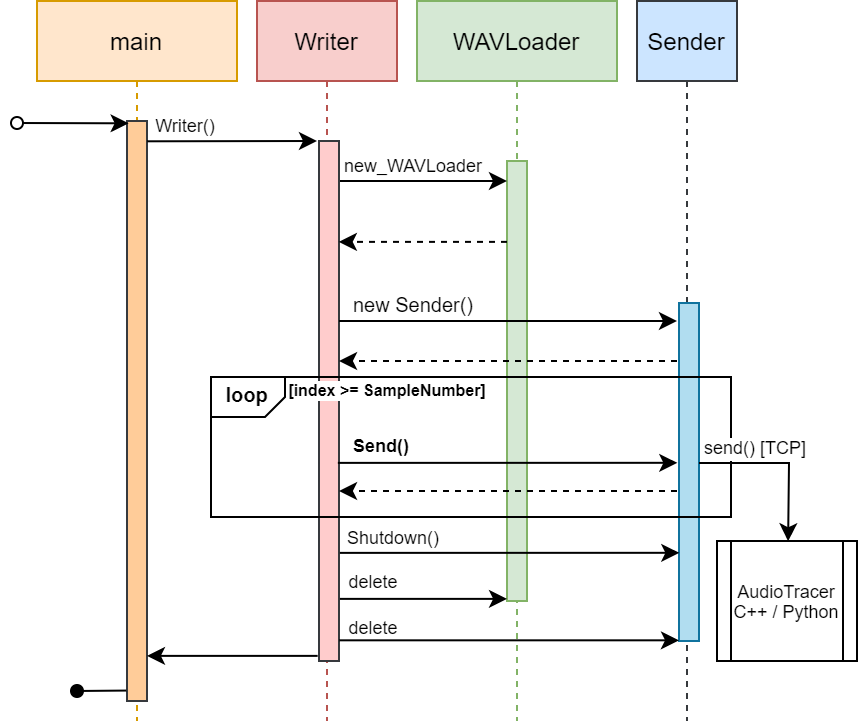

The diagram above was exported from draw.io. Its source (the exported page's mxGraphModel, read from the mxfile embedded in the PNG):
<mxGraphModel dx="1422" dy="705" grid="1" gridSize="10" guides="1" tooltips="1" connect="1" arrows="1" fold="1" page="1" pageScale="1" pageWidth="850" pageHeight="1100" math="0" shadow="0">
  <root>
    <mxCell id="0" />
    <mxCell id="1" parent="0" />
    <mxCell id="ntTfNSSYWLNvbFQShfyI-3" value="Sender" style="shape=umlLifeline;perimeter=lifelinePerimeter;container=1;collapsible=0;recursiveResize=0;rounded=0;shadow=0;strokeWidth=1;fillColor=#cce5ff;strokeColor=#36393d;" vertex="1" parent="1">
      <mxGeometry x="420" y="80" width="50" height="360" as="geometry" />
    </mxCell>
    <mxCell id="ntTfNSSYWLNvbFQShfyI-4" value="" style="points=[];perimeter=orthogonalPerimeter;rounded=0;shadow=0;strokeWidth=1;fillColor=#b1ddf0;strokeColor=#10739e;" vertex="1" parent="ntTfNSSYWLNvbFQShfyI-3">
      <mxGeometry x="21" y="151" width="10" height="169" as="geometry" />
    </mxCell>
    <mxCell id="ntTfNSSYWLNvbFQShfyI-1" value="WAVLoader" style="shape=umlLifeline;perimeter=lifelinePerimeter;container=1;collapsible=0;recursiveResize=0;rounded=0;shadow=0;strokeWidth=1;fillColor=#d5e8d4;strokeColor=#82b366;" vertex="1" parent="1">
      <mxGeometry x="310" y="80" width="100" height="360" as="geometry" />
    </mxCell>
    <mxCell id="ntTfNSSYWLNvbFQShfyI-2" value="" style="points=[];perimeter=orthogonalPerimeter;rounded=0;shadow=0;strokeWidth=1;fillColor=#d5e8d4;strokeColor=#82b366;" vertex="1" parent="ntTfNSSYWLNvbFQShfyI-1">
      <mxGeometry x="45" y="80" width="10" height="220" as="geometry" />
    </mxCell>
    <mxCell id="ntTfNSSYWLNvbFQShfyI-7" value="new_WAVLoader" style="text;html=1;align=center;verticalAlign=middle;resizable=0;points=[];autosize=1;strokeColor=none;fillColor=none;fontSize=9;labelBackgroundColor=default;" vertex="1" parent="ntTfNSSYWLNvbFQShfyI-1">
      <mxGeometry x="-42" y="72" width="80" height="20" as="geometry" />
    </mxCell>
    <mxCell id="ntTfNSSYWLNvbFQShfyI-19" value="" style="endArrow=classic;html=1;rounded=0;fontSize=7;" edge="1" parent="ntTfNSSYWLNvbFQShfyI-1" source="3nuBFxr9cyL0pnOWT2aG-6">
      <mxGeometry width="50" height="50" relative="1" as="geometry">
        <mxPoint x="-5" y="140" as="sourcePoint" />
        <mxPoint x="45" y="90" as="targetPoint" />
      </mxGeometry>
    </mxCell>
    <mxCell id="3nuBFxr9cyL0pnOWT2aG-1" value="main" style="shape=umlLifeline;perimeter=lifelinePerimeter;container=1;collapsible=0;recursiveResize=0;rounded=0;shadow=0;strokeWidth=1;fillColor=#ffe6cc;strokeColor=#d79b00;" parent="1" vertex="1">
      <mxGeometry x="120" y="80" width="100" height="360" as="geometry" />
    </mxCell>
    <mxCell id="3nuBFxr9cyL0pnOWT2aG-2" value="" style="points=[];perimeter=orthogonalPerimeter;rounded=0;shadow=0;strokeWidth=1;fillColor=#ffcc99;strokeColor=#36393d;" parent="3nuBFxr9cyL0pnOWT2aG-1" vertex="1">
      <mxGeometry x="45" y="60" width="10" height="290" as="geometry" />
    </mxCell>
    <mxCell id="ntTfNSSYWLNvbFQShfyI-23" value="Writer()" style="text;html=1;resizable=0;autosize=1;align=center;verticalAlign=middle;points=[];fillColor=none;strokeColor=none;rounded=0;labelBackgroundColor=default;fontSize=9;" vertex="1" parent="3nuBFxr9cyL0pnOWT2aG-1">
      <mxGeometry x="49" y="52" width="50" height="20" as="geometry" />
    </mxCell>
    <mxCell id="3nuBFxr9cyL0pnOWT2aG-5" value="Writer" style="shape=umlLifeline;perimeter=lifelinePerimeter;container=1;collapsible=0;recursiveResize=0;rounded=0;shadow=0;strokeWidth=1;fillColor=#f8cecc;strokeColor=#b85450;" parent="1" vertex="1">
      <mxGeometry x="230" y="80" width="70" height="360" as="geometry" />
    </mxCell>
    <mxCell id="3nuBFxr9cyL0pnOWT2aG-6" value="" style="points=[];perimeter=orthogonalPerimeter;rounded=0;shadow=0;strokeWidth=1;fillColor=#ffcccc;strokeColor=#36393d;" parent="3nuBFxr9cyL0pnOWT2aG-5" vertex="1">
      <mxGeometry x="31" y="70" width="10" height="260" as="geometry" />
    </mxCell>
    <mxCell id="ntTfNSSYWLNvbFQShfyI-17" value="&lt;p style=&quot;margin: 0px ; margin-top: 4px ; margin-left: 5px ; text-align: left&quot;&gt;&lt;b&gt;&amp;nbsp;loop&lt;/b&gt;&lt;/p&gt;" style="html=1;shape=mxgraph.sysml.package;overflow=fill;labelX=37.22;align=left;spacingLeft=5;verticalAlign=top;spacingTop=-3;fontSize=10;labelBackgroundColor=none;fillColor=none;" vertex="1" parent="3nuBFxr9cyL0pnOWT2aG-5">
      <mxGeometry x="-23" y="188" width="260" height="70" as="geometry" />
    </mxCell>
    <mxCell id="ntTfNSSYWLNvbFQShfyI-22" value="Send()" style="text;html=1;resizable=0;autosize=1;align=center;verticalAlign=middle;points=[];fillColor=none;strokeColor=none;rounded=0;labelBackgroundColor=#FFFFFF;fontSize=9;fontStyle=1" vertex="1" parent="3nuBFxr9cyL0pnOWT2aG-5">
      <mxGeometry x="42" y="212" width="40" height="20" as="geometry" />
    </mxCell>
    <mxCell id="ntTfNSSYWLNvbFQShfyI-25" value="Shutdown()" style="text;html=1;resizable=0;autosize=1;align=center;verticalAlign=middle;points=[];fillColor=none;strokeColor=none;rounded=0;labelBackgroundColor=default;fontSize=9;" vertex="1" parent="3nuBFxr9cyL0pnOWT2aG-5">
      <mxGeometry x="38" y="258" width="60" height="20" as="geometry" />
    </mxCell>
    <mxCell id="ntTfNSSYWLNvbFQShfyI-28" value="delete" style="text;html=1;resizable=0;autosize=1;align=center;verticalAlign=middle;points=[];fillColor=none;strokeColor=none;rounded=0;labelBackgroundColor=default;fontSize=9;" vertex="1" parent="3nuBFxr9cyL0pnOWT2aG-5">
      <mxGeometry x="38" y="280" width="40" height="20" as="geometry" />
    </mxCell>
    <mxCell id="3nuBFxr9cyL0pnOWT2aG-8" value="" style="verticalAlign=bottom;endArrow=classic;entryX=0;entryY=0;shadow=0;strokeWidth=1;endFill=1;fontSize=10;exitX=1.012;exitY=0.035;exitDx=0;exitDy=0;exitPerimeter=0;" parent="1" source="3nuBFxr9cyL0pnOWT2aG-2" edge="1">
      <mxGeometry relative="1" as="geometry">
        <mxPoint x="180" y="150" as="sourcePoint" />
        <mxPoint x="260" y="150.00000000000028" as="targetPoint" />
      </mxGeometry>
    </mxCell>
    <mxCell id="ntTfNSSYWLNvbFQShfyI-10" value="" style="endArrow=classic;html=1;rounded=0;dashed=1;fontSize=10;entryX=0.99;entryY=0.194;entryDx=0;entryDy=0;entryPerimeter=0;" edge="1" parent="1" source="ntTfNSSYWLNvbFQShfyI-2" target="3nuBFxr9cyL0pnOWT2aG-6">
      <mxGeometry width="50" height="50" relative="1" as="geometry">
        <mxPoint x="420" y="280" as="sourcePoint" />
        <mxPoint x="410" y="200" as="targetPoint" />
      </mxGeometry>
    </mxCell>
    <mxCell id="ntTfNSSYWLNvbFQShfyI-12" value="" style="endArrow=classic;html=1;rounded=0;fontSize=10;" edge="1" parent="1" source="3nuBFxr9cyL0pnOWT2aG-6">
      <mxGeometry width="50" height="50" relative="1" as="geometry">
        <mxPoint x="280" y="240" as="sourcePoint" />
        <mxPoint x="440" y="240" as="targetPoint" />
      </mxGeometry>
    </mxCell>
    <mxCell id="ntTfNSSYWLNvbFQShfyI-13" value="new Sender()" style="text;html=1;align=center;verticalAlign=middle;resizable=0;points=[];autosize=1;strokeColor=none;fillColor=none;fontSize=10;labelBackgroundColor=default;" vertex="1" parent="1">
      <mxGeometry x="268" y="222" width="80" height="20" as="geometry" />
    </mxCell>
    <mxCell id="ntTfNSSYWLNvbFQShfyI-14" value="" style="endArrow=classic;html=1;rounded=0;dashed=1;fontSize=10;" edge="1" parent="1" target="3nuBFxr9cyL0pnOWT2aG-6">
      <mxGeometry width="50" height="50" relative="1" as="geometry">
        <mxPoint x="440" y="260" as="sourcePoint" />
        <mxPoint x="280" y="259.74" as="targetPoint" />
      </mxGeometry>
    </mxCell>
    <mxCell id="ntTfNSSYWLNvbFQShfyI-20" value="" style="endArrow=classic;startArrow=oval;html=1;rounded=0;fontSize=7;startFill=0;entryX=0.08;entryY=0.004;entryDx=0;entryDy=0;entryPerimeter=0;" edge="1" parent="1" target="3nuBFxr9cyL0pnOWT2aG-2">
      <mxGeometry width="50" height="50" relative="1" as="geometry">
        <mxPoint x="110" y="141" as="sourcePoint" />
        <mxPoint x="130" y="150" as="targetPoint" />
      </mxGeometry>
    </mxCell>
    <mxCell id="ntTfNSSYWLNvbFQShfyI-21" value="" style="endArrow=classic;html=1;rounded=0;fontSize=7;exitX=0.943;exitY=0.827;exitDx=0;exitDy=0;exitPerimeter=0;entryX=-0.086;entryY=0.726;entryDx=0;entryDy=0;entryPerimeter=0;" edge="1" parent="1">
      <mxGeometry width="50" height="50" relative="1" as="geometry">
        <mxPoint x="270.42999999999995" y="310.93999999999994" as="sourcePoint" />
        <mxPoint x="440.14" y="310.914" as="targetPoint" />
      </mxGeometry>
    </mxCell>
    <mxCell id="ntTfNSSYWLNvbFQShfyI-24" value="" style="endArrow=classic;html=1;rounded=0;fontSize=7;exitX=0.943;exitY=0.827;exitDx=0;exitDy=0;exitPerimeter=0;entryX=-0.086;entryY=0.726;entryDx=0;entryDy=0;entryPerimeter=0;" edge="1" parent="1">
      <mxGeometry width="50" height="50" relative="1" as="geometry">
        <mxPoint x="271.42999999999995" y="355.93999999999994" as="sourcePoint" />
        <mxPoint x="441.1399999999999" y="355.914" as="targetPoint" />
      </mxGeometry>
    </mxCell>
    <mxCell id="ntTfNSSYWLNvbFQShfyI-26" value="" style="endArrow=classic;html=1;rounded=0;dashed=1;fontSize=10;shadow=0;sketch=0;" edge="1" parent="1">
      <mxGeometry width="50" height="50" relative="1" as="geometry">
        <mxPoint x="440" y="325" as="sourcePoint" />
        <mxPoint x="271" y="325" as="targetPoint" />
      </mxGeometry>
    </mxCell>
    <mxCell id="ntTfNSSYWLNvbFQShfyI-27" value="" style="endArrow=classic;html=1;rounded=0;fontSize=7;exitX=0.943;exitY=0.827;exitDx=0;exitDy=0;exitPerimeter=0;" edge="1" parent="1">
      <mxGeometry width="50" height="50" relative="1" as="geometry">
        <mxPoint x="271.42999999999995" y="378.93999999999994" as="sourcePoint" />
        <mxPoint x="355" y="378.93999999999994" as="targetPoint" />
      </mxGeometry>
    </mxCell>
    <mxCell id="ntTfNSSYWLNvbFQShfyI-31" value="delete" style="text;html=1;resizable=0;autosize=1;align=center;verticalAlign=middle;points=[];fillColor=none;strokeColor=none;rounded=0;labelBackgroundColor=default;fontSize=9;" vertex="1" parent="1">
      <mxGeometry x="268" y="383" width="40" height="20" as="geometry" />
    </mxCell>
    <mxCell id="ntTfNSSYWLNvbFQShfyI-32" value="" style="endArrow=classic;html=1;rounded=0;fontSize=7;exitX=0.079;exitY=0.833;exitDx=0;exitDy=0;exitPerimeter=0;" edge="1" parent="1" source="ntTfNSSYWLNvbFQShfyI-31">
      <mxGeometry width="50" height="50" relative="1" as="geometry">
        <mxPoint x="270" y="400" as="sourcePoint" />
        <mxPoint x="441" y="399.6600000000001" as="targetPoint" />
      </mxGeometry>
    </mxCell>
    <mxCell id="ntTfNSSYWLNvbFQShfyI-33" value="" style="endArrow=classic;html=1;rounded=0;shadow=0;sketch=0;fontSize=9;startArrow=none;entryX=0.508;entryY=0.002;entryDx=0;entryDy=0;entryPerimeter=0;" edge="1" parent="1" target="ntTfNSSYWLNvbFQShfyI-36">
      <mxGeometry width="50" height="50" relative="1" as="geometry">
        <mxPoint x="451" y="311" as="sourcePoint" />
        <mxPoint x="521" y="341" as="targetPoint" />
        <Array as="points">
          <mxPoint x="496" y="311" />
        </Array>
      </mxGeometry>
    </mxCell>
    <mxCell id="ntTfNSSYWLNvbFQShfyI-36" value="AudioTracer&lt;br&gt;C++ / Python" style="shape=process;whiteSpace=wrap;html=1;backgroundOutline=1;labelBackgroundColor=default;fontSize=9;" vertex="1" parent="1">
      <mxGeometry x="460" y="350" width="70" height="60" as="geometry" />
    </mxCell>
    <mxCell id="ntTfNSSYWLNvbFQShfyI-37" value="" style="endArrow=classic;html=1;rounded=0;shadow=0;sketch=0;fontSize=9;exitX=-0.067;exitY=0.944;exitDx=0;exitDy=0;exitPerimeter=0;" edge="1" parent="1">
      <mxGeometry width="50" height="50" relative="1" as="geometry">
        <mxPoint x="260.33000000000004" y="407.44000000000005" as="sourcePoint" />
        <mxPoint x="175" y="407.44000000000005" as="targetPoint" />
      </mxGeometry>
    </mxCell>
    <mxCell id="ntTfNSSYWLNvbFQShfyI-38" value="" style="endArrow=oval;html=1;rounded=0;shadow=0;sketch=0;fontSize=9;endFill=1;exitX=-0.035;exitY=0.982;exitDx=0;exitDy=0;exitPerimeter=0;" edge="1" parent="1" source="3nuBFxr9cyL0pnOWT2aG-2">
      <mxGeometry width="50" height="50" relative="1" as="geometry">
        <mxPoint x="180" y="470" as="sourcePoint" />
        <mxPoint x="140" y="425" as="targetPoint" />
      </mxGeometry>
    </mxCell>
    <mxCell id="ntTfNSSYWLNvbFQShfyI-39" value="" style="rounded=0;whiteSpace=wrap;html=1;labelBackgroundColor=default;fontSize=9;strokeColor=none;" vertex="1" parent="1">
      <mxGeometry x="245" y="270" width="100" height="10" as="geometry" />
    </mxCell>
    <mxCell id="ntTfNSSYWLNvbFQShfyI-18" value="[index &amp;gt;= SampleNumber]" style="text;html=1;resizable=0;autosize=1;align=center;verticalAlign=middle;points=[];fillColor=none;strokeColor=none;rounded=0;fontSize=8;fontStyle=1;labelBackgroundColor=#FFFFFF;" vertex="1" parent="1">
      <mxGeometry x="240" y="265" width="110" height="20" as="geometry" />
    </mxCell>
    <mxCell id="ntTfNSSYWLNvbFQShfyI-41" value="" style="rounded=0;whiteSpace=wrap;html=1;labelBackgroundColor=default;fontSize=9;fillColor=#FFFFFF;strokeColor=none;" vertex="1" parent="1">
      <mxGeometry x="451.5" y="299.5" width="55" height="10.5" as="geometry" />
    </mxCell>
    <mxCell id="ntTfNSSYWLNvbFQShfyI-34" value="send() [TCP]" style="text;html=1;resizable=0;autosize=1;align=center;verticalAlign=middle;points=[];fillColor=none;strokeColor=none;rounded=0;labelBackgroundColor=default;fontSize=9;" vertex="1" parent="1">
      <mxGeometry x="444" y="293" width="70" height="20" as="geometry" />
    </mxCell>
  </root>
</mxGraphModel>